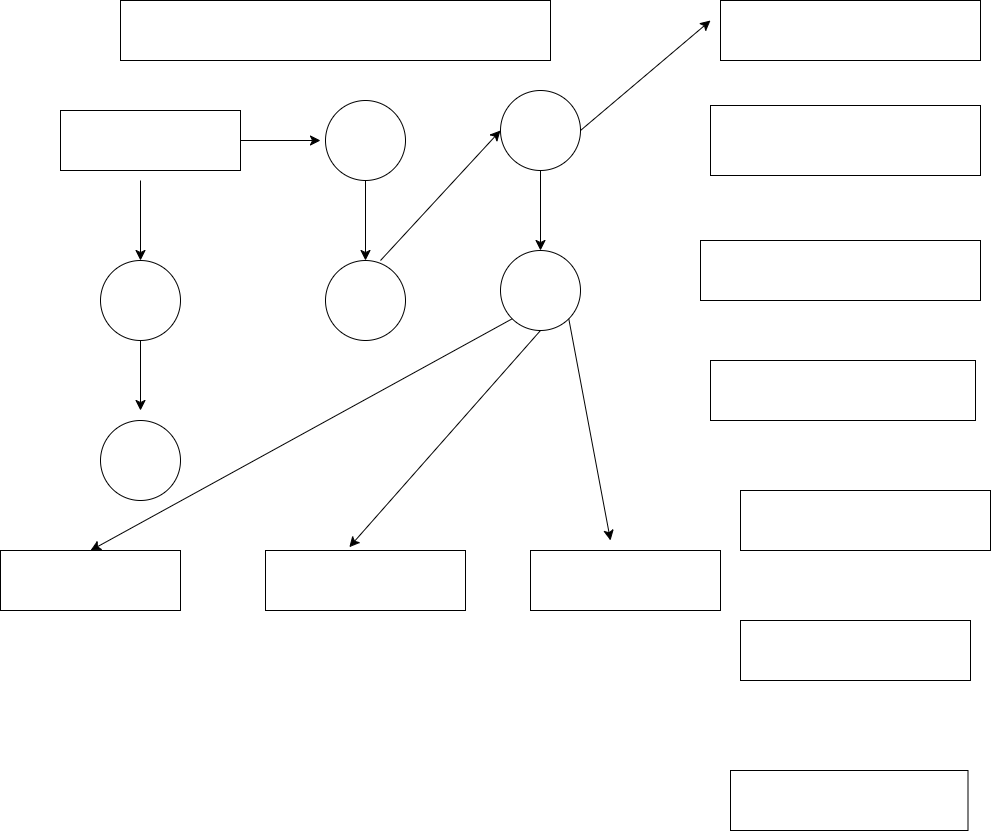

The diagram above was exported from draw.io. Its source (the exported page's mxGraphModel, read from the mxfile embedded in the PNG):
<mxGraphModel dx="2563" dy="1173" grid="1" gridSize="10" guides="1" tooltips="1" connect="1" arrows="1" fold="1" page="1" pageScale="1" pageWidth="850" pageHeight="1100" math="0" shadow="0">
  <root>
    <mxCell id="0" />
    <mxCell id="1" parent="0" />
    <mxCell id="p9zWyWmib_7LLlI32JsQ-3" value="" style="rounded=0;whiteSpace=wrap;html=1;" vertex="1" parent="1">
      <mxGeometry x="180" y="30" width="430" height="60" as="geometry" />
    </mxCell>
    <mxCell id="p9zWyWmib_7LLlI32JsQ-5" value="" style="rounded=0;whiteSpace=wrap;html=1;" vertex="1" parent="1">
      <mxGeometry x="120" y="140" width="180" height="60" as="geometry" />
    </mxCell>
    <mxCell id="p9zWyWmib_7LLlI32JsQ-7" value="" style="endArrow=classic;html=1;rounded=0;fontSize=12;startSize=8;endSize=8;curved=1;" edge="1" parent="1">
      <mxGeometry width="50" height="50" relative="1" as="geometry">
        <mxPoint x="200" y="210" as="sourcePoint" />
        <mxPoint x="200" y="290" as="targetPoint" />
      </mxGeometry>
    </mxCell>
    <mxCell id="p9zWyWmib_7LLlI32JsQ-8" value="" style="ellipse;whiteSpace=wrap;html=1;aspect=fixed;" vertex="1" parent="1">
      <mxGeometry x="160" y="290" width="80" height="80" as="geometry" />
    </mxCell>
    <mxCell id="p9zWyWmib_7LLlI32JsQ-9" value="" style="endArrow=classic;html=1;rounded=0;fontSize=12;startSize=8;endSize=8;curved=1;exitX=0.5;exitY=1;exitDx=0;exitDy=0;" edge="1" parent="1" source="p9zWyWmib_7LLlI32JsQ-8">
      <mxGeometry width="50" height="50" relative="1" as="geometry">
        <mxPoint x="210" y="410" as="sourcePoint" />
        <mxPoint x="200" y="440" as="targetPoint" />
      </mxGeometry>
    </mxCell>
    <mxCell id="p9zWyWmib_7LLlI32JsQ-10" value="" style="ellipse;whiteSpace=wrap;html=1;aspect=fixed;" vertex="1" parent="1">
      <mxGeometry x="160" y="450" width="80" height="80" as="geometry" />
    </mxCell>
    <mxCell id="p9zWyWmib_7LLlI32JsQ-11" value="" style="endArrow=classic;html=1;rounded=0;fontSize=12;startSize=8;endSize=8;curved=1;exitX=1;exitY=0.5;exitDx=0;exitDy=0;" edge="1" parent="1" source="p9zWyWmib_7LLlI32JsQ-5">
      <mxGeometry width="50" height="50" relative="1" as="geometry">
        <mxPoint x="300" y="180" as="sourcePoint" />
        <mxPoint x="380" y="170" as="targetPoint" />
      </mxGeometry>
    </mxCell>
    <mxCell id="p9zWyWmib_7LLlI32JsQ-12" value="" style="ellipse;whiteSpace=wrap;html=1;aspect=fixed;" vertex="1" parent="1">
      <mxGeometry x="385" y="130" width="80" height="80" as="geometry" />
    </mxCell>
    <mxCell id="p9zWyWmib_7LLlI32JsQ-14" value="" style="endArrow=classic;html=1;rounded=0;fontSize=12;startSize=8;endSize=8;curved=1;exitX=0.5;exitY=1;exitDx=0;exitDy=0;" edge="1" parent="1" source="p9zWyWmib_7LLlI32JsQ-12">
      <mxGeometry width="50" height="50" relative="1" as="geometry">
        <mxPoint x="425" y="260" as="sourcePoint" />
        <mxPoint x="425" y="290" as="targetPoint" />
      </mxGeometry>
    </mxCell>
    <mxCell id="p9zWyWmib_7LLlI32JsQ-15" value="" style="ellipse;whiteSpace=wrap;html=1;aspect=fixed;" vertex="1" parent="1">
      <mxGeometry x="385" y="290" width="80" height="80" as="geometry" />
    </mxCell>
    <mxCell id="p9zWyWmib_7LLlI32JsQ-16" value="" style="endArrow=classic;html=1;rounded=0;fontSize=12;startSize=8;endSize=8;curved=1;entryX=0;entryY=0.5;entryDx=0;entryDy=0;" edge="1" parent="1" target="p9zWyWmib_7LLlI32JsQ-17">
      <mxGeometry width="50" height="50" relative="1" as="geometry">
        <mxPoint x="440" y="290" as="sourcePoint" />
        <mxPoint x="550" y="170" as="targetPoint" />
      </mxGeometry>
    </mxCell>
    <mxCell id="p9zWyWmib_7LLlI32JsQ-17" value="" style="ellipse;whiteSpace=wrap;html=1;aspect=fixed;" vertex="1" parent="1">
      <mxGeometry x="560" y="120" width="80" height="80" as="geometry" />
    </mxCell>
    <mxCell id="p9zWyWmib_7LLlI32JsQ-19" value="" style="endArrow=classic;html=1;rounded=0;fontSize=12;startSize=8;endSize=8;curved=1;exitX=0.5;exitY=1;exitDx=0;exitDy=0;" edge="1" parent="1" source="p9zWyWmib_7LLlI32JsQ-17">
      <mxGeometry width="50" height="50" relative="1" as="geometry">
        <mxPoint x="560" y="240" as="sourcePoint" />
        <mxPoint x="600" y="280" as="targetPoint" />
      </mxGeometry>
    </mxCell>
    <mxCell id="p9zWyWmib_7LLlI32JsQ-20" value="" style="ellipse;whiteSpace=wrap;html=1;aspect=fixed;" vertex="1" parent="1">
      <mxGeometry x="560" y="280" width="80" height="80" as="geometry" />
    </mxCell>
    <mxCell id="p9zWyWmib_7LLlI32JsQ-21" value="" style="rounded=0;whiteSpace=wrap;html=1;" vertex="1" parent="1">
      <mxGeometry x="60" y="580" width="180" height="60" as="geometry" />
    </mxCell>
    <mxCell id="p9zWyWmib_7LLlI32JsQ-22" value="" style="rounded=0;whiteSpace=wrap;html=1;" vertex="1" parent="1">
      <mxGeometry x="325" y="580" width="200" height="60" as="geometry" />
    </mxCell>
    <mxCell id="p9zWyWmib_7LLlI32JsQ-24" value="" style="whiteSpace=wrap;html=1;rounded=0;" vertex="1" parent="1">
      <mxGeometry x="590" y="580" width="190" height="60" as="geometry" />
    </mxCell>
    <mxCell id="p9zWyWmib_7LLlI32JsQ-27" value="" style="endArrow=classic;html=1;rounded=0;fontSize=12;startSize=8;endSize=8;curved=1;entryX=0.419;entryY=-0.055;entryDx=0;entryDy=0;entryPerimeter=0;exitX=0.5;exitY=1;exitDx=0;exitDy=0;" edge="1" parent="1" source="p9zWyWmib_7LLlI32JsQ-20" target="p9zWyWmib_7LLlI32JsQ-22">
      <mxGeometry width="50" height="50" relative="1" as="geometry">
        <mxPoint x="550" y="420" as="sourcePoint" />
        <mxPoint x="600" y="370" as="targetPoint" />
      </mxGeometry>
    </mxCell>
    <mxCell id="p9zWyWmib_7LLlI32JsQ-28" value="" style="endArrow=classic;html=1;rounded=0;fontSize=12;startSize=8;endSize=8;curved=1;exitX=1;exitY=1;exitDx=0;exitDy=0;" edge="1" parent="1" source="p9zWyWmib_7LLlI32JsQ-20">
      <mxGeometry width="50" height="50" relative="1" as="geometry">
        <mxPoint x="620" y="370" as="sourcePoint" />
        <mxPoint x="670" y="570" as="targetPoint" />
      </mxGeometry>
    </mxCell>
    <mxCell id="p9zWyWmib_7LLlI32JsQ-29" value="" style="endArrow=classic;html=1;rounded=0;fontSize=12;startSize=8;endSize=8;curved=1;" edge="1" parent="1">
      <mxGeometry width="50" height="50" relative="1" as="geometry">
        <mxPoint x="640" y="160" as="sourcePoint" />
        <mxPoint x="770" y="50" as="targetPoint" />
      </mxGeometry>
    </mxCell>
    <mxCell id="p9zWyWmib_7LLlI32JsQ-30" value="" style="rounded=0;whiteSpace=wrap;html=1;" vertex="1" parent="1">
      <mxGeometry x="780" y="30" width="260" height="60" as="geometry" />
    </mxCell>
    <mxCell id="p9zWyWmib_7LLlI32JsQ-31" value="" style="rounded=0;whiteSpace=wrap;html=1;" vertex="1" parent="1">
      <mxGeometry x="770" y="135" width="270" height="70" as="geometry" />
    </mxCell>
    <mxCell id="p9zWyWmib_7LLlI32JsQ-33" value="" style="whiteSpace=wrap;html=1;rounded=0;" vertex="1" parent="1">
      <mxGeometry x="760" y="270" width="280" height="60" as="geometry" />
    </mxCell>
    <mxCell id="p9zWyWmib_7LLlI32JsQ-36" value="" style="whiteSpace=wrap;html=1;rounded=0;" vertex="1" parent="1">
      <mxGeometry x="770" y="390" width="265" height="60" as="geometry" />
    </mxCell>
    <mxCell id="p9zWyWmib_7LLlI32JsQ-38" value="" style="endArrow=classic;html=1;rounded=0;fontSize=12;startSize=8;endSize=8;curved=1;entryX=0.5;entryY=0;entryDx=0;entryDy=0;exitX=0;exitY=1;exitDx=0;exitDy=0;" edge="1" parent="1" source="p9zWyWmib_7LLlI32JsQ-20" target="p9zWyWmib_7LLlI32JsQ-21">
      <mxGeometry width="50" height="50" relative="1" as="geometry">
        <mxPoint x="510" y="400" as="sourcePoint" />
        <mxPoint x="560" y="350" as="targetPoint" />
      </mxGeometry>
    </mxCell>
    <mxCell id="p9zWyWmib_7LLlI32JsQ-39" value="" style="whiteSpace=wrap;html=1;rounded=0;" vertex="1" parent="1">
      <mxGeometry x="800" y="520" width="250" height="60" as="geometry" />
    </mxCell>
    <mxCell id="p9zWyWmib_7LLlI32JsQ-41" value="" style="whiteSpace=wrap;html=1;rounded=0;" vertex="1" parent="1">
      <mxGeometry x="800" y="650" width="230" height="60" as="geometry" />
    </mxCell>
    <mxCell id="p9zWyWmib_7LLlI32JsQ-49" value="" style="whiteSpace=wrap;html=1;rounded=0;" vertex="1" parent="1">
      <mxGeometry x="790" y="800" width="237.5" height="60" as="geometry" />
    </mxCell>
  </root>
</mxGraphModel>